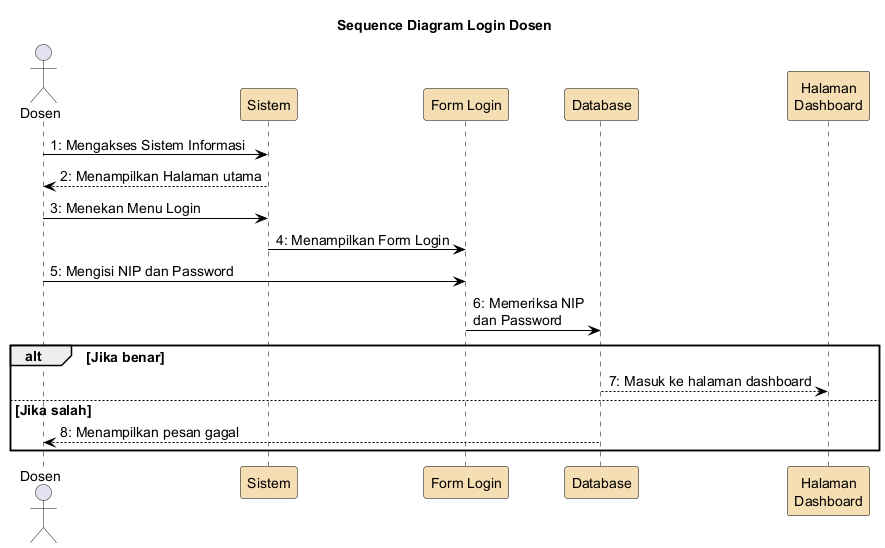

The diagram above was rendered by PlantUML. Its source (embedded in the PNG):
@startuml
skinparam backgroundColor White
skinparam ParticipantBorderColor Black
skinparam SequenceLifeLineBorderColor Black
skinparam ArrowColor Black
skinparam defaultFontSize 14
skinparam ParticipantBackgroundColor #F5DEB3

title Sequence Diagram Login Dosen

actor Dosen
participant "Sistem" as sistem
participant "Form Login" as form
participant "Database" as db
participant "Halaman\nDashboard" as dashboard

Dosen -> sistem : 1: Mengakses Sistem Informasi
sistem --> Dosen : 2: Menampilkan Halaman utama
Dosen -> sistem : 3: Menekan Menu Login
sistem -> form : 4: Menampilkan Form Login
Dosen -> form : 5: Mengisi NIP dan Password
form -> db : 6: Memeriksa NIP\ndan Password
alt Jika benar
  db --> dashboard : 7: Masuk ke halaman dashboard
else Jika salah
  db --> Dosen : 8: Menampilkan pesan gagal
end

@enduml